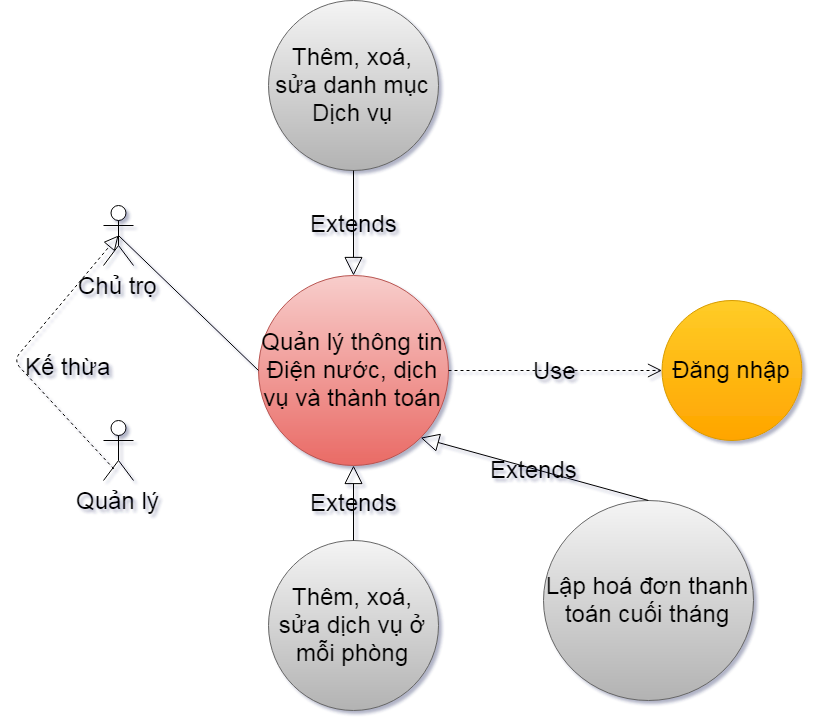

The diagram above was exported from draw.io. Its source (the exported page's mxGraphModel, read from the mxfile embedded in the PNG):
<mxGraphModel dx="1253" dy="902" grid="1" gridSize="10" guides="1" tooltips="1" connect="1" arrows="1" fold="1" page="1" pageScale="1" pageWidth="1600" pageHeight="900" math="0" shadow="1">
  <root>
    <mxCell id="0" />
    <mxCell id="1" parent="0" />
    <mxCell id="2" value="Chủ trọ" style="shape=umlActor;verticalLabelPosition=bottom;labelBackgroundColor=none;verticalAlign=top;html=1;fontSize=24;" vertex="1" parent="1">
      <mxGeometry x="170" y="245" width="30" height="60" as="geometry" />
    </mxCell>
    <mxCell id="3" value="Quản lý" style="shape=umlActor;verticalLabelPosition=bottom;labelBackgroundColor=none;verticalAlign=top;html=1;fontSize=24;" vertex="1" parent="1">
      <mxGeometry x="170" y="460" width="30" height="60" as="geometry" />
    </mxCell>
    <mxCell id="4" value="Quản lý thông tin Điện nước, dịch vụ và thành toán" style="ellipse;whiteSpace=wrap;html=1;fillColor=#f8cecc;gradientColor=#ea6b66;fontSize=24;strokeColor=#b85450;labelBackgroundColor=none;" vertex="1" parent="1">
      <mxGeometry x="325" y="315" width="190" height="190" as="geometry" />
    </mxCell>
    <mxCell id="5" value="Thêm, xoá, sửa danh mục Dịch vụ" style="ellipse;whiteSpace=wrap;html=1;fillColor=#f5f5f5;gradientColor=#b3b3b3;fontSize=24;strokeColor=#666666;labelBackgroundColor=none;" vertex="1" parent="1">
      <mxGeometry x="335" y="40" width="170" height="170" as="geometry" />
    </mxCell>
    <mxCell id="6" value="Đăng nhập" style="ellipse;whiteSpace=wrap;html=1;fillColor=#ffcd28;gradientColor=#ffa500;fontSize=24;strokeColor=#d79b00;labelBackgroundColor=none;" vertex="1" parent="1">
      <mxGeometry x="728.5" y="340" width="140" height="140" as="geometry" />
    </mxCell>
    <mxCell id="7" value="" style="endArrow=block;dashed=1;endFill=0;endSize=12;html=1;fontSize=16;exitX=0.344;exitY=0.806;exitDx=0;exitDy=0;exitPerimeter=0;entryX=0.5;entryY=0.5;entryDx=0;entryDy=0;entryPerimeter=0;labelBackgroundColor=none;" edge="1" source="3" target="2" parent="1">
      <mxGeometry width="160" relative="1" as="geometry">
        <mxPoint x="160" y="520" as="sourcePoint" />
        <mxPoint x="320" y="520" as="targetPoint" />
        <Array as="points">
          <mxPoint x="80" y="400" />
        </Array>
      </mxGeometry>
    </mxCell>
    <mxCell id="8" value="Kế thừa" style="text;html=1;resizable=0;points=[];autosize=1;align=left;verticalAlign=top;spacingTop=-4;fontSize=24;labelBackgroundColor=none;" vertex="1" parent="1">
      <mxGeometry x="90" y="390" width="70" height="20" as="geometry" />
    </mxCell>
    <mxCell id="9" value="" style="endArrow=none;html=1;fontSize=24;entryX=0;entryY=0.5;entryDx=0;entryDy=0;exitX=0.5;exitY=0.5;exitDx=0;exitDy=0;exitPerimeter=0;labelBackgroundColor=none;" edge="1" source="2" target="4" parent="1">
      <mxGeometry width="50" height="50" relative="1" as="geometry">
        <mxPoint x="70" y="620" as="sourcePoint" />
        <mxPoint x="120" y="570" as="targetPoint" />
      </mxGeometry>
    </mxCell>
    <mxCell id="10" value="Use" style="endArrow=open;endSize=12;dashed=1;html=1;fontSize=24;exitX=1;exitY=0.5;exitDx=0;exitDy=0;entryX=0;entryY=0.5;entryDx=0;entryDy=0;labelBackgroundColor=none;" edge="1" source="4" target="6" parent="1">
      <mxGeometry width="160" relative="1" as="geometry">
        <mxPoint x="70" y="570" as="sourcePoint" />
        <mxPoint x="230" y="570" as="targetPoint" />
      </mxGeometry>
    </mxCell>
    <mxCell id="11" value="Thêm, xoá, sửa dịch vụ ở mỗi phòng" style="ellipse;whiteSpace=wrap;html=1;fillColor=#f5f5f5;gradientColor=#b3b3b3;fontSize=24;strokeColor=#666666;labelBackgroundColor=none;" vertex="1" parent="1">
      <mxGeometry x="335" y="580" width="170" height="170" as="geometry" />
    </mxCell>
    <mxCell id="12" value="Lập hoá đơn thanh toán cuối tháng" style="ellipse;whiteSpace=wrap;html=1;fillColor=#f5f5f5;gradientColor=#b3b3b3;fontSize=24;strokeColor=#666666;labelBackgroundColor=none;" vertex="1" parent="1">
      <mxGeometry x="610" y="540" width="210" height="200" as="geometry" />
    </mxCell>
    <mxCell id="13" value="Extends" style="endArrow=block;endSize=16;endFill=0;html=1;fontSize=24;entryX=0.5;entryY=0;entryDx=0;entryDy=0;labelBackgroundColor=none;" edge="1" source="5" target="4" parent="1">
      <mxGeometry width="160" relative="1" as="geometry">
        <mxPoint x="540" y="274" as="sourcePoint" />
        <mxPoint x="700" y="274" as="targetPoint" />
      </mxGeometry>
    </mxCell>
    <mxCell id="14" value="Extends" style="endArrow=block;endSize=16;endFill=0;html=1;fontSize=24;entryX=1;entryY=1;entryDx=0;entryDy=0;exitX=0.5;exitY=0;exitDx=0;exitDy=0;labelBackgroundColor=none;" edge="1" source="12" target="4" parent="1">
      <mxGeometry width="160" relative="1" as="geometry">
        <mxPoint x="437.3044615863753" y="259.6509225498721" as="sourcePoint" />
        <mxPoint x="430" y="340" as="targetPoint" />
      </mxGeometry>
    </mxCell>
    <mxCell id="15" value="Extends" style="endArrow=block;endSize=16;endFill=0;html=1;fontSize=24;entryX=0.5;entryY=1;entryDx=0;entryDy=0;labelBackgroundColor=none;" edge="1" source="11" target="4" parent="1">
      <mxGeometry width="160" relative="1" as="geometry">
        <mxPoint x="665" y="550" as="sourcePoint" />
        <mxPoint x="479.4974746830585" y="459.4974746830585" as="targetPoint" />
      </mxGeometry>
    </mxCell>
  </root>
</mxGraphModel>